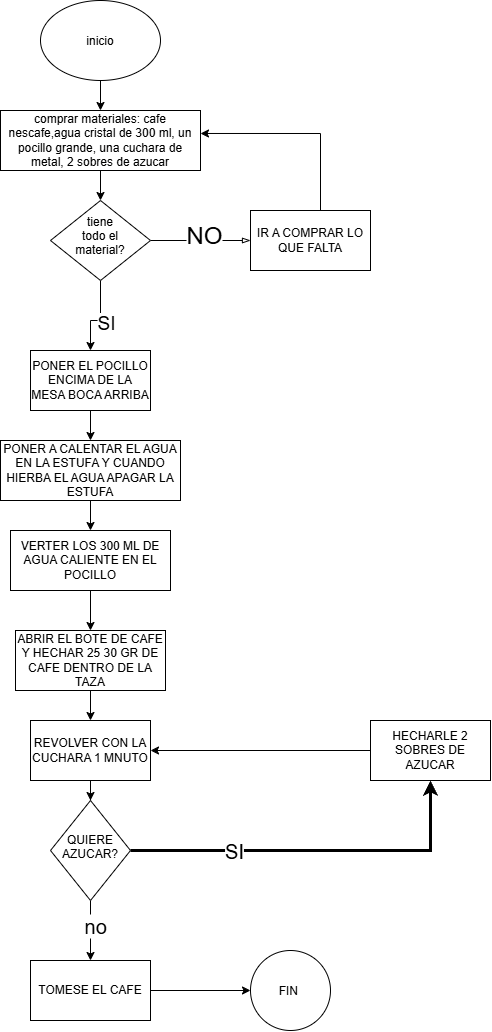

The diagram above was exported from draw.io. Its source (the exported page's mxGraphModel, read from the mxfile embedded in the PNG):
<mxGraphModel dx="1704" dy="953" grid="1" gridSize="10" guides="1" tooltips="1" connect="1" arrows="1" fold="1" page="1" pageScale="1" pageWidth="827" pageHeight="1169" math="0" shadow="0">
  <root>
    <mxCell id="0" />
    <mxCell id="1" parent="0" />
    <mxCell id="4ut8iV-CNnm1ls-dk-iP-3" edge="1" parent="1" source="4ut8iV-CNnm1ls-dk-iP-1" style="edgeStyle=orthogonalEdgeStyle;rounded=0;orthogonalLoop=1;jettySize=auto;html=1;defaultLabelBackgroundColor=page;" target="4ut8iV-CNnm1ls-dk-iP-2" value="">
      <mxGeometry relative="1" as="geometry" />
    </mxCell>
    <mxCell id="4ut8iV-CNnm1ls-dk-iP-1" parent="1" style="ellipse;whiteSpace=wrap;html=1;shapeInside=1;" value="inicio" vertex="1">
      <mxGeometry height="80" width="120" x="150" y="50" as="geometry" />
    </mxCell>
    <mxCell id="4ut8iV-CNnm1ls-dk-iP-5" edge="1" parent="1" source="4ut8iV-CNnm1ls-dk-iP-2" style="edgeStyle=orthogonalEdgeStyle;rounded=0;orthogonalLoop=1;jettySize=auto;html=1;defaultLabelBackgroundColor=page;" target="4ut8iV-CNnm1ls-dk-iP-4" value="">
      <mxGeometry relative="1" as="geometry" />
    </mxCell>
    <mxCell id="4ut8iV-CNnm1ls-dk-iP-2" parent="1" style="whiteSpace=wrap;html=1;" value="comprar materiales: cafe nescafe,agua cristal de 300 ml, un pocillo grande, una cuchara de metal, 2 sobres de azucar" vertex="1">
      <mxGeometry height="60" width="200" x="110" y="160" as="geometry" />
    </mxCell>
    <mxCell id="4ut8iV-CNnm1ls-dk-iP-8" edge="1" parent="1" source="4ut8iV-CNnm1ls-dk-iP-4" style="edgeStyle=orthogonalEdgeStyle;rounded=0;orthogonalLoop=1;jettySize=auto;html=1;defaultLabelBackgroundColor=page;fontFamily=Helvetica;fontSize=24;endArrow=blockThin;endFill=0;" target="4ut8iV-CNnm1ls-dk-iP-10" value="NO&lt;div&gt;&lt;br&gt;&lt;/div&gt;">
      <mxGeometry relative="1" x="0.0769" y="-10" as="geometry">
        <mxPoint as="offset" />
        <mxPoint x="380" y="390" as="targetPoint" />
      </mxGeometry>
    </mxCell>
    <mxCell id="4ut8iV-CNnm1ls-dk-iP-13" edge="1" parent="1" source="4ut8iV-CNnm1ls-dk-iP-4" style="edgeStyle=orthogonalEdgeStyle;rounded=0;orthogonalLoop=1;jettySize=auto;html=1;defaultLabelBackgroundColor=page;fontSize=19;" target="4ut8iV-CNnm1ls-dk-iP-21" value="">
      <mxGeometry relative="1" as="geometry">
        <Array as="points">
          <mxPoint x="210" y="370" />
          <mxPoint x="200" y="370" />
        </Array>
        <mxPoint x="200" y="490" as="targetPoint" />
      </mxGeometry>
    </mxCell>
    <mxCell id="4ut8iV-CNnm1ls-dk-iP-18" connectable="0" parent="4ut8iV-CNnm1ls-dk-iP-13" style="edgeLabel;html=1;align=center;verticalAlign=middle;resizable=0;points=[];inheritText=1;fontSize=19;defaultLabelBackgroundColor=page;" value="SI" vertex="1">
      <mxGeometry relative="1" x="0.0444" y="3" as="geometry">
        <mxPoint x="7" as="offset" />
      </mxGeometry>
    </mxCell>
    <mxCell id="4ut8iV-CNnm1ls-dk-iP-4" parent="1" style="rhombus;whiteSpace=wrap;html=1;shapeInside=1;" value="tiene todo el material?" vertex="1">
      <mxGeometry height="80" width="100" x="160" y="250" as="geometry" />
    </mxCell>
    <mxCell id="4ut8iV-CNnm1ls-dk-iP-10" parent="1" style="rounded=0;whiteSpace=wrap;html=1;" value="IR A COMPRAR LO QUE FALTA" vertex="1">
      <mxGeometry height="60" width="120" x="360" y="260" as="geometry" />
    </mxCell>
    <mxCell id="4ut8iV-CNnm1ls-dk-iP-25" edge="1" parent="1" source="4ut8iV-CNnm1ls-dk-iP-21" style="edgeStyle=orthogonalEdgeStyle;rounded=0;orthogonalLoop=1;jettySize=auto;html=1;defaultLabelBackgroundColor=page;" target="4ut8iV-CNnm1ls-dk-iP-24" value="">
      <mxGeometry relative="1" as="geometry" />
    </mxCell>
    <mxCell id="4ut8iV-CNnm1ls-dk-iP-21" parent="1" style="rounded=0;whiteSpace=wrap;html=1;" value="PONER EL POCILLO ENCIMA DE LA MESA BOCA ARRIBA" vertex="1">
      <mxGeometry height="60" width="120" x="140" y="400" as="geometry" />
    </mxCell>
    <mxCell id="4ut8iV-CNnm1ls-dk-iP-23" edge="1" parent="1" source="4ut8iV-CNnm1ls-dk-iP-10" style="edgeStyle=orthogonalEdgeStyle;rounded=0;orthogonalLoop=1;jettySize=auto;html=1;entryX=1;entryY=0.383;entryDx=0;entryDy=0;entryPerimeter=0;defaultLabelBackgroundColor=page;" target="4ut8iV-CNnm1ls-dk-iP-2">
      <mxGeometry relative="1" as="geometry">
        <Array as="points">
          <mxPoint x="430" y="183" />
        </Array>
      </mxGeometry>
    </mxCell>
    <mxCell id="4ut8iV-CNnm1ls-dk-iP-27" edge="1" parent="1" source="4ut8iV-CNnm1ls-dk-iP-24" style="edgeStyle=orthogonalEdgeStyle;rounded=0;orthogonalLoop=1;jettySize=auto;html=1;defaultLabelBackgroundColor=page;" target="4ut8iV-CNnm1ls-dk-iP-26" value="">
      <mxGeometry relative="1" as="geometry" />
    </mxCell>
    <mxCell id="4ut8iV-CNnm1ls-dk-iP-24" parent="1" style="whiteSpace=wrap;html=1;rounded=0;" value="PONER A CALENTAR EL AGUA EN LA ESTUFA Y CUANDO HIERBA EL AGUA APAGAR LA ESTUFA" vertex="1">
      <mxGeometry height="60" width="180" x="110" y="490" as="geometry" />
    </mxCell>
    <mxCell id="4ut8iV-CNnm1ls-dk-iP-29" edge="1" parent="1" source="4ut8iV-CNnm1ls-dk-iP-26" style="edgeStyle=orthogonalEdgeStyle;rounded=0;orthogonalLoop=1;jettySize=auto;html=1;defaultLabelBackgroundColor=page;" target="4ut8iV-CNnm1ls-dk-iP-28" value="">
      <mxGeometry relative="1" as="geometry" />
    </mxCell>
    <mxCell id="4ut8iV-CNnm1ls-dk-iP-26" parent="1" style="whiteSpace=wrap;html=1;rounded=0;" value="VERTER LOS 300 ML DE AGUA CALIENTE EN EL POCILLO" vertex="1">
      <mxGeometry height="60" width="160" x="120" y="580" as="geometry" />
    </mxCell>
    <mxCell id="4ut8iV-CNnm1ls-dk-iP-31" edge="1" parent="1" source="4ut8iV-CNnm1ls-dk-iP-28" style="edgeStyle=orthogonalEdgeStyle;rounded=0;orthogonalLoop=1;jettySize=auto;html=1;defaultLabelBackgroundColor=page;" target="4ut8iV-CNnm1ls-dk-iP-30" value="">
      <mxGeometry relative="1" as="geometry" />
    </mxCell>
    <mxCell id="4ut8iV-CNnm1ls-dk-iP-28" parent="1" style="whiteSpace=wrap;html=1;rounded=0;" value="ABRIR EL BOTE DE CAFE Y HECHAR 25 30 GR DE CAFE DENTRO DE LA TAZA" vertex="1">
      <mxGeometry height="60" width="150" x="125" y="680" as="geometry" />
    </mxCell>
    <mxCell id="4ut8iV-CNnm1ls-dk-iP-33" edge="1" parent="1" source="4ut8iV-CNnm1ls-dk-iP-30" style="edgeStyle=orthogonalEdgeStyle;rounded=0;orthogonalLoop=1;jettySize=auto;html=1;defaultLabelBackgroundColor=page;" target="4ut8iV-CNnm1ls-dk-iP-32" value="">
      <mxGeometry relative="1" as="geometry" />
    </mxCell>
    <mxCell id="4ut8iV-CNnm1ls-dk-iP-30" parent="1" style="whiteSpace=wrap;html=1;rounded=0;" value="REVOLVER CON LA CUCHARA 1 MNUTO" vertex="1">
      <mxGeometry height="60" width="120" x="140" y="770" as="geometry" />
    </mxCell>
    <mxCell id="4ut8iV-CNnm1ls-dk-iP-35" edge="1" parent="1" source="4ut8iV-CNnm1ls-dk-iP-32" style="edgeStyle=orthogonalEdgeStyle;rounded=0;orthogonalLoop=1;jettySize=auto;html=1;defaultLabelBackgroundColor=page;strokeWidth=3;" target="4ut8iV-CNnm1ls-dk-iP-37" value="">
      <mxGeometry relative="1" as="geometry">
        <mxPoint x="530" y="799.9999999999998" as="targetPoint" />
      </mxGeometry>
    </mxCell>
    <mxCell id="4ut8iV-CNnm1ls-dk-iP-36" connectable="0" parent="4ut8iV-CNnm1ls-dk-iP-35" style="edgeLabel;html=1;align=center;verticalAlign=middle;resizable=0;points=[];inheritText=fontFamily,fontColor,fontStyle,textOpacity,labelBorderColor,labelBorderWidth,labelBackgroundColor,defaultLabelBackgroundColor,labelPadding;defaultLabelBackgroundColor=page;fontSize=20;" value="SI" vertex="1">
      <mxGeometry relative="1" x="0.1225" as="geometry">
        <mxPoint x="-105" as="offset" />
      </mxGeometry>
    </mxCell>
    <mxCell id="4ut8iV-CNnm1ls-dk-iP-40" edge="1" parent="1" source="4ut8iV-CNnm1ls-dk-iP-32" style="edgeStyle=orthogonalEdgeStyle;rounded=0;orthogonalLoop=1;jettySize=auto;html=1;defaultLabelBackgroundColor=page;" target="4ut8iV-CNnm1ls-dk-iP-39" value="">
      <mxGeometry relative="1" as="geometry" />
    </mxCell>
    <mxCell id="4ut8iV-CNnm1ls-dk-iP-41" connectable="0" parent="4ut8iV-CNnm1ls-dk-iP-40" style="edgeLabel;html=1;align=center;verticalAlign=middle;resizable=0;points=[];inheritText=1;defaultLabelBackgroundColor=page;" value="&lt;font style=&quot;font-size: 20px;&quot;&gt;no&amp;nbsp;&lt;/font&gt;" vertex="1">
      <mxGeometry relative="1" x="-0.1733" y="7" as="geometry">
        <mxPoint as="offset" />
      </mxGeometry>
    </mxCell>
    <mxCell id="4ut8iV-CNnm1ls-dk-iP-32" parent="1" style="rhombus;whiteSpace=wrap;html=1;shapeInside=1;rounded=0;" value="QUIERE AZUCAR?" vertex="1">
      <mxGeometry height="100" width="80" x="160" y="850" as="geometry" />
    </mxCell>
    <mxCell id="4ut8iV-CNnm1ls-dk-iP-38" edge="1" parent="1" source="4ut8iV-CNnm1ls-dk-iP-37" style="edgeStyle=orthogonalEdgeStyle;rounded=0;orthogonalLoop=1;jettySize=auto;html=1;entryX=1;entryY=0.5;entryDx=0;entryDy=0;defaultLabelBackgroundColor=page;" target="4ut8iV-CNnm1ls-dk-iP-30">
      <mxGeometry relative="1" as="geometry" />
    </mxCell>
    <mxCell id="4ut8iV-CNnm1ls-dk-iP-37" parent="1" style="rounded=0;whiteSpace=wrap;html=1;" value="HECHARLE 2 SOBRES DE AZUCAR" vertex="1">
      <mxGeometry height="60" width="120" x="480" y="769.9999999999998" as="geometry" />
    </mxCell>
    <mxCell id="4ut8iV-CNnm1ls-dk-iP-43" edge="1" parent="1" source="4ut8iV-CNnm1ls-dk-iP-39" style="edgeStyle=orthogonalEdgeStyle;rounded=0;orthogonalLoop=1;jettySize=auto;html=1;defaultLabelBackgroundColor=page;" target="4ut8iV-CNnm1ls-dk-iP-42" value="">
      <mxGeometry relative="1" as="geometry" />
    </mxCell>
    <mxCell id="4ut8iV-CNnm1ls-dk-iP-39" parent="1" style="whiteSpace=wrap;html=1;rounded=0;" value="TOMESE EL CAFE" vertex="1">
      <mxGeometry height="60" width="120" x="140" y="1010" as="geometry" />
    </mxCell>
    <mxCell id="4ut8iV-CNnm1ls-dk-iP-42" parent="1" style="ellipse;whiteSpace=wrap;html=1;shapeInside=1;rounded=0;" value="FIN&amp;nbsp;&lt;div&gt;&lt;br&gt;&lt;/div&gt;" vertex="1">
      <mxGeometry height="80" width="80" x="360" y="1000" as="geometry" />
    </mxCell>
  </root>
</mxGraphModel>